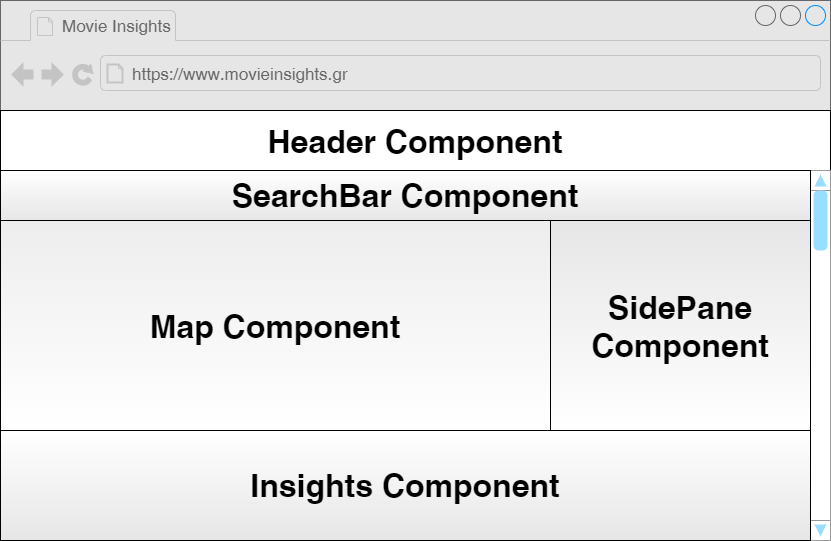

The diagram above was exported from draw.io. Its source (the exported page's mxGraphModel, read from the mxfile embedded in the PNG):
<mxGraphModel dx="2062" dy="1107" grid="1" gridSize="10" guides="1" tooltips="1" connect="1" arrows="1" fold="1" page="1" pageScale="1" pageWidth="826" pageHeight="1169" math="0" shadow="0">
  <root>
    <mxCell id="0" />
    <mxCell id="1" parent="0" />
    <mxCell id="Y64gFlZQGycUoY9uTpbF-5" value="Footer Component" style="rounded=0;whiteSpace=wrap;html=1;fontStyle=1;fontSize=32;" parent="1" vertex="1">
      <mxGeometry y="480" width="810" height="60" as="geometry" />
    </mxCell>
    <mxCell id="Y64gFlZQGycUoY9uTpbF-1" value="" style="strokeWidth=1;shadow=0;dashed=0;align=center;html=1;shape=mxgraph.mockup.containers.browserWindow;rSize=0;strokeColor=#666666;strokeColor2=#008cff;strokeColor3=#c4c4c4;mainText=,;recursiveResize=0;fillColor=#E6E6E6;fontStyle=1;fontSize=32;" parent="1" vertex="1">
      <mxGeometry width="830" height="540" as="geometry" />
    </mxCell>
    <mxCell id="Y64gFlZQGycUoY9uTpbF-2" value="Movie Insights" style="strokeWidth=1;shadow=0;dashed=0;align=center;html=1;shape=mxgraph.mockup.containers.anchor;fontSize=17;fontColor=#666666;align=left;" parent="Y64gFlZQGycUoY9uTpbF-1" vertex="1">
      <mxGeometry x="60" y="12" width="110" height="26" as="geometry" />
    </mxCell>
    <mxCell id="Y64gFlZQGycUoY9uTpbF-3" value="https://www.movieinsights.gr" style="strokeWidth=1;shadow=0;dashed=0;align=center;html=1;shape=mxgraph.mockup.containers.anchor;rSize=0;fontSize=17;fontColor=#666666;align=left;" parent="Y64gFlZQGycUoY9uTpbF-1" vertex="1">
      <mxGeometry x="130" y="60" width="250" height="26" as="geometry" />
    </mxCell>
    <mxCell id="Y64gFlZQGycUoY9uTpbF-4" value="Header Component" style="rounded=0;whiteSpace=wrap;html=1;fontSize=32;fontStyle=1" parent="Y64gFlZQGycUoY9uTpbF-1" vertex="1">
      <mxGeometry y="110" width="830" height="60" as="geometry" />
    </mxCell>
    <mxCell id="Y64gFlZQGycUoY9uTpbF-6" value="" style="whiteSpace=wrap;html=1;" parent="Y64gFlZQGycUoY9uTpbF-1" vertex="1">
      <mxGeometry y="170" width="830" height="310" as="geometry" />
    </mxCell>
    <mxCell id="Y64gFlZQGycUoY9uTpbF-7" value="&lt;b&gt;&lt;font style=&quot;font-size: 32px&quot;&gt;Map Component&lt;/font&gt;&lt;/b&gt;" style="whiteSpace=wrap;html=1;fillColor=#EDEDED;gradientColor=#ffffff;" parent="Y64gFlZQGycUoY9uTpbF-1" vertex="1">
      <mxGeometry y="220" width="550" height="210" as="geometry" />
    </mxCell>
    <mxCell id="Y64gFlZQGycUoY9uTpbF-10" value="" style="verticalLabelPosition=bottom;shadow=0;dashed=0;align=center;html=1;verticalAlign=top;strokeWidth=1;shape=mxgraph.mockup.navigation.scrollBar;strokeColor=#999999;barPos=100;fillColor2=#99ddff;strokeColor2=none;direction=north;" parent="Y64gFlZQGycUoY9uTpbF-1" vertex="1">
      <mxGeometry x="810" y="170" width="20" height="370" as="geometry" />
    </mxCell>
    <mxCell id="Y64gFlZQGycUoY9uTpbF-9" value="&lt;font style=&quot;font-size: 32px&quot;&gt;&lt;b&gt;Insights Component&lt;/b&gt;&lt;/font&gt;" style="whiteSpace=wrap;html=1;gradientColor=#ffffff;fillColor=#E6E6E6;gradientDirection=north;" parent="Y64gFlZQGycUoY9uTpbF-1" vertex="1">
      <mxGeometry y="430" width="810" height="110" as="geometry" />
    </mxCell>
    <mxCell id="Y64gFlZQGycUoY9uTpbF-8" value="&lt;font style=&quot;font-size: 32px&quot;&gt;SidePane Component&lt;/font&gt;" style="whiteSpace=wrap;html=1;fillColor=#E6E6E6;gradientColor=#ffffff;fontStyle=1" parent="Y64gFlZQGycUoY9uTpbF-1" vertex="1">
      <mxGeometry x="550" y="220" width="260" height="210" as="geometry" />
    </mxCell>
    <mxCell id="thB5KT2Quq0gdVOalPCf-1" value="&lt;font style=&quot;font-size: 32px&quot;&gt;&lt;b&gt;SearchBar Component&lt;/b&gt;&lt;/font&gt;" style="whiteSpace=wrap;html=1;gradientColor=#ffffff;fillColor=#E6E6E6;gradientDirection=north;" vertex="1" parent="Y64gFlZQGycUoY9uTpbF-1">
      <mxGeometry y="170" width="810" height="50" as="geometry" />
    </mxCell>
  </root>
</mxGraphModel>